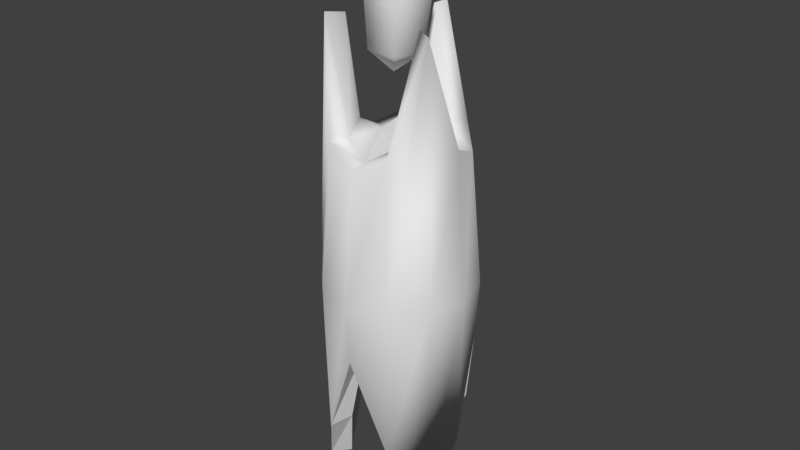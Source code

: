 # Source: tower2.blend  (saved by Blender 2.79.0; exported with 4.5.12 LTS)
import bpy
from mathutils import Matrix  # noqa: F401  (used for matrix-valued properties, if any)

bpy.ops.wm.read_factory_settings(use_empty=True)
scene = bpy.context.scene
scene.name = 'Scene'

# ---- collections
col_collection_1 = bpy.data.collections.new('Collection 1'); scene.collection.children.link(col_collection_1)

# ---- world
world_world = bpy.data.worlds.new('World'); scene.world = world_world
world_world.color = (0.05088, 0.05088, 0.05088)
world_world.use_sun_shadow = False
world_world.sun_shadow_jitter_overblur = 0.0
world_world.cycles.sampling_method = 'MANUAL'

# ---- meshes
me_cube_001 = bpy.data.meshes.new('Cube.001')
me_cube_001.from_pydata([(0.2371, 2.869, 0.1369), (0.1369, 2.869, 0.2371), (0.3015, 3.598, -0.5222), (2.487e-09, 3.075, -0.603), (0.5222, 4.385, -0.3015), (0.603, 3.598, -1.951e-07), (0.5222, 3.075, 0.3015), (0.3015, 3.598, 0.5222), (9.353e-08, 4.385, 0.603), (-0.3015, 3.598, 0.5222), (-0.5222, 3.075, 0.3015), (-0.603, 3.598, 5.889e-08), (-0.5222, 4.385, -0.3015), (-0.3015, 3.598, -0.5222), (0.2107, 3.65, -0.365), (-3.494e-09, 3.127, -0.4215), (0.365, 4.437, -0.2107), (0.4215, 3.65, -1.836e-07), (0.365, 3.127, 0.2107), (0.2107, 3.65, 0.365), (6.015e-08, 4.437, 0.4215), (-0.2107, 3.65, 0.365), (-0.365, 3.127, 0.2107), (-0.4215, 3.65, -6.121e-09), (-0.365, 4.437, -0.2107), (-0.2107, 3.65, -0.365), (-1.166e-07, 4.903, -0.6345), (-0.3173, 4.907, -0.5495), (-0.5495, 4.904, -0.3173), (-0.6345, 4.907, -4.821e-08), (-0.5495, 4.903, 0.3173), (-0.3173, 4.907, 0.5495), (-2.078e-08, 4.904, 0.6345), (0.3173, 4.907, 0.5495), (0.5495, 4.903, 0.3173), (0.6345, 4.907, -3.155e-07), (0.5495, 4.904, -0.3173), (0.3173, 4.907, -0.5495), (-1.227e-07, 4.802, -0.4215), (-0.2107, 4.806, -0.365), (-0.365, 4.803, -0.2107), (-0.4215, 4.806, -1.163e-07), (-0.365, 4.802, 0.2107), (-0.2107, 4.806, 0.365), (-5.906e-08, 4.803, 0.4215), (0.2107, 4.806, 0.365), (0.365, 4.802, 0.2107), (0.4215, 4.806, -2.938e-07), (0.365, 4.803, -0.2107), (0.2107, 4.806, -0.365), (-1.205e-07, 7.001, -0.5445), (-0.2722, 6.124, -0.4715), (-0.4715, 6.001, -0.2722), (-0.5445, 6.124, -1.336e-07), (-0.4715, 7.001, 0.2722), (-0.2722, 6.124, 0.4715), (-3.827e-08, 6.001, 0.5445), (0.2722, 6.124, 0.4715), (0.4715, 7.001, 0.2722), (0.5445, 6.124, -3.629e-07), (0.4715, 6.001, -0.2722), (0.2722, 6.124, -0.4715), (0.1957, 6.128, -0.3389), (-1.222e-07, 7.007, -0.3913), (0.3389, 6.007, -0.1957), (0.3913, 6.128, -3.512e-07), (0.3389, 7.007, 0.1957), (0.1957, 6.128, 0.3389), (-6.313e-08, 6.007, 0.3913), (-0.1957, 6.128, 0.3389), (-0.3389, 7.007, 0.1957), (-0.3913, 6.128, -1.864e-07), (-0.3389, 6.007, -0.1957), (-0.1957, 6.128, -0.3389), (0.01591, 7.265, -0.2317), (0.2625, 7.265, -0.05255), (-0.03349, 6.586, 0.02756), (-0.01242, 6.767, -0.181), (0.1857, 6.758, -0.0369), (0.11, 6.761, 0.1963), (-0.1349, 6.773, 0.1963), (-0.2106, 6.777, -0.0369), (0.1683, 7.265, 0.2373), (-0.1365, 7.265, 0.2373), (-0.2306, 7.265, -0.05255), (0.04048, 7.64, -0.1618), (-0.1159, 7.66, -0.05161), (-0.05826, 7.675, 0.1312), (0.1338, 7.665, 0.134), (0.1948, 7.644, -0.04714), (0.04763, 7.822, -0.01568)], [], [(3, 15, 25, 13), (10, 22, 21, 9), (6, 18, 17, 5), (4, 16, 14, 2), (11, 23, 22, 10), (9, 21, 20, 8), (7, 19, 18, 6), (5, 17, 16, 4), (13, 25, 24, 12), (2, 14, 15, 3), (8, 20, 19, 7), (12, 24, 23, 11), (35, 36, 60, 59), (28, 29, 53, 52), (31, 32, 56, 55), (34, 35, 59, 58), (27, 28, 52, 51), (37, 26, 50, 61), (30, 31, 55, 54), (33, 34, 58, 57), (26, 27, 51, 50), (36, 37, 61, 60), (29, 30, 54, 53), (32, 33, 57, 56), (19, 20, 44, 45), (2, 3, 26, 37), (10, 9, 31, 30), (18, 19, 45, 46), (25, 15, 38, 39), (9, 8, 32, 31), (17, 18, 46, 47), (24, 25, 39, 40), (8, 7, 33, 32), (16, 17, 47, 48), (23, 24, 40, 41), (7, 6, 34, 33), (14, 16, 48, 49), (3, 13, 27, 26), (22, 23, 41, 42), (6, 5, 35, 34), (15, 14, 49, 38), (13, 12, 28, 27), (21, 22, 42, 43), (5, 4, 36, 35), (12, 11, 29, 28), (20, 21, 43, 44), (4, 2, 37, 36), (11, 10, 30, 29), (55, 56, 68, 69), (70, 69, 71), (58, 59, 65, 66), (51, 52, 72, 73), (61, 50, 63, 62), (54, 55, 69, 70), (57, 58, 66, 67), (50, 51, 73, 63), (60, 61, 62, 64), (53, 54, 70, 71), (56, 57, 67, 68), (59, 60, 64, 65), (52, 53, 71, 72), (63, 73, 62), (66, 65, 67), (69, 68, 72, 71), (64, 62, 73, 72), (65, 64, 68, 67), (68, 64, 72), (75, 74, 85, 89), (80, 79, 82, 83), (76, 77, 78), (74, 84, 86, 85), (78, 77, 74, 75), (76, 78, 79), (88, 89, 90), (79, 78, 75, 82), (76, 79, 80), (77, 81, 84, 74), (84, 83, 87, 86), (76, 80, 81), (82, 75, 89, 88), (81, 80, 83, 84), (76, 81, 77), (83, 82, 88, 87), (86, 87, 90), (89, 85, 90), (87, 88, 90), (85, 86, 90)])
me_cube_001.polygons.foreach_set('use_smooth', [0, 0, 0, 0, 0, 0, 0, 0, 0, 0, 0, 0, 1, 1, 1, 1, 1, 1, 1, 1, 1, 1, 1, 1, 1, 1, 1, 1, 1, 1, 1, 1, 1, 1, 1, 1, 1, 1, 1, 1, 1, 1, 1, 1, 1, 1, 1, 1, 1, 1, 1, 1, 1, 1, 1, 1, 1, 1, 1, 1, 1, 1, 1, 1, 1, 1, 1, 1, 1, 1, 1, 1, 1, 1, 1, 1, 1, 1, 1, 1, 1, 1, 1, 1, 1, 1, 1])
me_cube_001.use_remesh_preserve_volume = False
me_cube_001.use_remesh_preserve_attributes = False
me_cube_001.use_mirror_vertex_groups = False
me_cube_001.update()

# ---- objects
ob_cube = bpy.data.objects.new('Cube', me_cube_001)

# ---- transforms, parenting, visibility, modifiers, constraints
ob_cube.location = (0.0, 0.0, 0.0)
ob_cube.rotation_euler = (1.571, 0.0, 0.0)
ob_cube.lineart.crease_threshold = 0.0

# ---- collection membership
col_collection_1.objects.link(ob_cube)

# ---- scene / render settings (as saved in the file)
scene.frame_start = 1; scene.frame_end = 250; scene.frame_set(1)
scene.render.engine = 'BLENDER_EEVEE_NEXT'
scene.render.resolution_percentage = 50
scene.render.dither_intensity = 0.0
scene.cycles.use_denoising = False
scene.cycles.samples = 128
scene.cycles.sampling_pattern = 'TABULATED_SOBOL'
scene.cycles.use_adaptive_sampling = False
scene.cycles.use_light_tree = False
scene.cycles.blur_glossy = 0.0
scene.cycles.sample_clamp_indirect = 0.0
scene.view_settings.view_transform = 'Standard'
bpy.context.view_layer.update()

# ---- added for rendering (the .blend has no active camera and no usable light): camera, sun
cam_auto = bpy.data.cameras.new('AutoCamera')
cam_auto.lens = 50.0
cam_auto.sensor_width = 36.0
cam_auto.clip_end = 1000.0
ob_auto_camera = bpy.data.objects.new('AutoCamera', cam_auto)
scene.collection.objects.link(ob_auto_camera)
ob_auto_camera.location = (4.87414, -5.84897, 9.24446)
ob_auto_camera.rotation_euler = (1.09748, -7.21219e-08, 0.694738)
scene.camera = ob_auto_camera
light_auto_sun = bpy.data.lights.new('AutoSun', 'SUN')
light_auto_sun.energy = 3.0
light_auto_sun.angle = 0.0523599
ob_auto_sun = bpy.data.objects.new('AutoSun', light_auto_sun)
scene.collection.objects.link(ob_auto_sun)
ob_auto_sun.rotation_euler = (0.872665, 0.174533, 0.523599)
bpy.context.view_layer.update()
